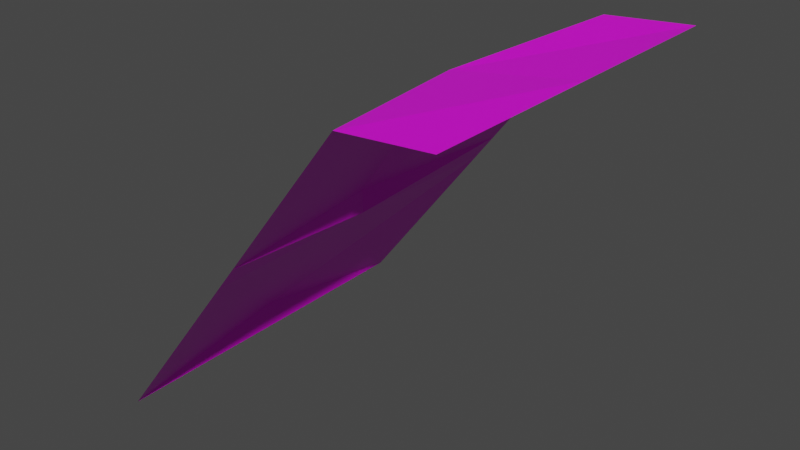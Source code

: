 # Source: ladera3.blend  (saved by Blender 2.91.10; exported with 4.5.12 LTS)
import bpy
from mathutils import Matrix  # noqa: F401  (used for matrix-valued properties, if any)

bpy.ops.wm.read_factory_settings(use_empty=True)
scene = bpy.context.scene
scene.name = 'Scene'

# ---- collections
col_collection = bpy.data.collections.new('Collection'); scene.collection.children.link(col_collection)

# ---- images (referenced by path relative to the original .blend; pixels are not part of the script)
import os
ASSET_DIR = os.environ.get("B2B_ASSET_DIR", "")  # directory of the original .blend (textures are referenced by path, not embedded)
HERE = os.path.dirname(os.path.abspath(__file__))  # packed textures are extracted next to this script under _unpacked/

def load_image(name, relpath, width, height, colorspace="sRGB"):
    """Load a texture the original file referenced (path relative to the .blend, or extracted next to this script)."""
    p = next((c for c in (os.path.join(HERE, relpath), os.path.join(ASSET_DIR, relpath)) if relpath and os.path.exists(c)), "")
    if p:
        img = bpy.data.images.load(p, check_existing=True)
        img.name = name
    else:  # same state as the original file: an image datablock whose file is absent (Cycles renders it pink)
        img = bpy.data.images.new(name, width, height)
        img.source = "FILE"
        img.filepath = "//" + (relpath or name)
    img.colorspace_settings.name = colorspace
    return img
img_tileset_png = load_image('Tileset.png', 'Tileset.png', 1024, 1024, 'sRGB')

# ---- materials (node trees are filled in below, after node groups)
mat_material = bpy.data.materials.new('Material')
mat_material.alpha_threshold = 0.0
mat_material.use_transparent_shadow = False
mat_material.line_color = (0.0, 0.0, 0.0, 1.0)

# ---- material node trees
mat_material.use_nodes = True; mat_material.node_tree.nodes.clear()
_N = mat_material.node_tree.nodes; _L = mat_material.node_tree.links
n0 = _N.new('ShaderNodeOutputMaterial'); n0.name = 'Material Output'; n0.location = (300, 300)
n1 = _N.new('ShaderNodeBsdfPrincipled'); n1.name = 'Principled BSDF'; n1.location = (10, 300)
n1.distribution = 'GGX'
n1.subsurface_method = 'BURLEY'
n1.inputs[2].default_value = 0.4
n1.inputs[3].default_value = 1.45
n1.inputs[27].default_value = (0.0, 0.0, 0.0, 1.0)
n1.inputs[28].default_value = 1.0
n2 = _N.new('ShaderNodeTexImage'); n2.name = 'Image Texture'; n2.location = (-346, 214)
n2.image = img_tileset_png
n2.extension = 'EXTEND'
_L.new(n1.outputs[0], n0.inputs[0])
_L.new(n2.outputs[0], n1.inputs[0])
n0.is_active_output = True

# ---- world
world_world = bpy.data.worlds.new('World'); scene.world = world_world
world_world.use_nodes = True; world_world.node_tree.nodes.clear()
_N = world_world.node_tree.nodes; _L = world_world.node_tree.links
n0 = _N.new('ShaderNodeOutputWorld'); n0.name = 'World Output'; n0.location = (300, 300)
n1 = _N.new('ShaderNodeBackground'); n1.name = 'Background'; n1.location = (10, 300)
n1.inputs[0].default_value = (0.05088, 0.05088, 0.05088, 1.0)
_L.new(n1.outputs[0], n0.inputs[0])
n0.is_active_output = True
world_world.color = (0.05088, 0.05088, 0.05088)
world_world.use_sun_shadow = False
world_world.sun_shadow_jitter_overblur = 0.0

# ---- meshes
me_cube = bpy.data.meshes.new('Cube')
me_cube.from_pydata([(0.5, -0.5, 1.0), (0.25, -0.5, 0.98), (-0.5, -0.5, 1.788e-07), (0.5, 0.5, 1.0), (0.25, 0.5, 0.98), (-0.5, 0.5, 1.788e-07), (0.1449, 2.831e-07, 0.9436), (-0.5, 1.937e-07, 1.788e-07), (0.5, 2.831e-07, 1.0), (-0.125, 0.5, 0.49), (-0.125, -0.5, 0.49), (-0.125, 2.459e-07, 0.4953), (-0.07063, 0.5, 0.561), (-0.07063, -0.5, 0.561), (-0.125, 2.459e-07, 0.561), (-0.5, 1.937e-07, 0.07785), (-0.4404, 0.5, 0.07785), (-0.4456, -0.5, 0.07103)], [], [(8, 6, 1), (15, 9, 16), (3, 4, 6), (14, 4, 12), (15, 17, 10), (6, 8, 3), (1, 0, 8), (14, 11, 13), (6, 14, 1), (11, 12, 9), (7, 2, 15), (15, 2, 17), (15, 5, 7), (12, 11, 14), (13, 11, 10), (10, 11, 15), (9, 15, 11), (4, 14, 6), (1, 14, 13), (16, 5, 15)])
_uv = me_cube.uv_layers.new(name='UVMap')
_uv.uv.foreach_set('vector', [0.9922, 0.05174, 0.9922, 0.04703, 0.9997, 0.04703, 0.9924, 0.03262, 0.9845, 0.03906, 0.9845, 0.03262, 0.9847, 0.05174, 0.9847, 0.04703, 0.9922, 0.04703, 0.9924, 0.04017, 0.9845, 0.04672, 0.9845, 0.04017, 0.9924, 0.03262, 0.9998, 0.03252, 0.9998, 0.03906, 0.9922, 0.04703, 0.9922, 0.05174, 0.9847, 0.05174, 0.9997, 0.04703, 0.9997, 0.05174, 0.9922, 0.05174, 0.9924, 0.04017, 0.9924, 0.03906, 0.9998, 0.04017, 0.9924, 0.04672, 0.9924, 0.04017, 0.9998, 0.04672, 0.9924, 0.03906, 0.9845, 0.04017, 0.9845, 0.03906, 0.9924, 0.03141, 0.9998, 0.03141, 0.9924, 0.03262, 0.9924, 0.03262, 0.9998, 0.03141, 0.9998, 0.03252, 0.9924, 0.03262, 0.9845, 0.03141, 0.9924, 0.03141, 0.9845, 0.04017, 0.9924, 0.03906, 0.9924, 0.04017, 0.9998, 0.04017, 0.9924, 0.03906, 0.9998, 0.03906, 0.9998, 0.03906, 0.9924, 0.03906, 0.9924, 0.03262, 0.9845, 0.03906, 0.9924, 0.03262, 0.9924, 0.03906, 0.9845, 0.04672, 0.9924, 0.04017, 0.9924, 0.04672, 0.9998, 0.04672, 0.9924, 0.04017, 0.9998, 0.04017, 0.9845, 0.03262, 0.9845, 0.03141, 0.9924, 0.03262])
me_cube.materials.append(mat_material)
me_cube.use_remesh_preserve_volume = False
me_cube.use_remesh_preserve_attributes = False
me_cube.use_mirror_vertex_groups = False
me_cube.update()

# ---- objects
ob_cube = bpy.data.objects.new('Cube', me_cube)

# ---- transforms, parenting, visibility, modifiers, constraints
ob_cube.location = (0.0, 0.0, 0.0)
ob_cube.lock_rotations_4d = False
ob_cube.empty_display_type = 'ARROWS'
ob_cube.lineart.crease_threshold = 0.0

# ---- collection membership
col_collection.objects.link(ob_cube)

# ---- scene / render settings (as saved in the file)
scene.frame_start = 1; scene.frame_end = 250; scene.frame_set(1)
scene.render.engine = 'BLENDER_EEVEE_NEXT'
scene.cycles.use_denoising = False
scene.cycles.samples = 128
scene.cycles.sampling_pattern = 'TABULATED_SOBOL'
scene.cycles.use_adaptive_sampling = False
scene.cycles.use_light_tree = False
scene.view_settings.view_transform = 'Filmic'
bpy.context.view_layer.update()

# ---- added for rendering (the .blend has no active camera and no usable light): camera, sun
cam_auto = bpy.data.cameras.new('AutoCamera')
cam_auto.lens = 50.0
cam_auto.sensor_width = 36.0
cam_auto.clip_end = 1000.0
ob_auto_camera = bpy.data.objects.new('AutoCamera', cam_auto)
scene.collection.objects.link(ob_auto_camera)
ob_auto_camera.location = (1.60254, -1.92304, 1.78203)
ob_auto_camera.rotation_euler = (1.09748, -7.21219e-08, 0.694738)
scene.camera = ob_auto_camera
light_auto_sun = bpy.data.lights.new('AutoSun', 'SUN')
light_auto_sun.energy = 3.0
light_auto_sun.angle = 0.0523599
ob_auto_sun = bpy.data.objects.new('AutoSun', light_auto_sun)
scene.collection.objects.link(ob_auto_sun)
ob_auto_sun.rotation_euler = (0.872665, 0.174533, 0.523599)
bpy.context.view_layer.update()

